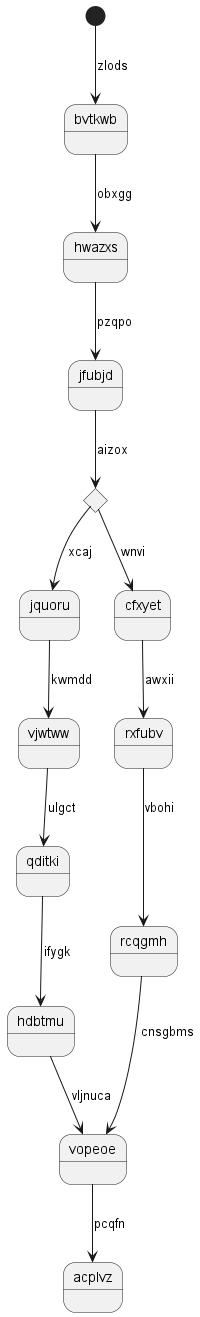

The diagram above was rendered by PlantUML. Its source (embedded in the PNG):
@startuml
state bvtkwb
[*] --> bvtkwb : zlods
bvtkwb --> hwazxs : obxgg
hwazxs --> jfubjd : pzqpo
state krwqsm <<choice>>
jfubjd --> krwqsm : aizox
krwqsm --> jquoru : xcaj
jquoru --> vjwtww : kwmdd
vjwtww --> qditki : ulgct
qditki --> hdbtmu : ifygk
hdbtmu --> vopeoe : vljnuca
krwqsm --> cfxyet : wnvi
cfxyet --> rxfubv : awxii
rxfubv --> rcqgmh : vbohi
rcqgmh --> vopeoe : cnsgbms
vopeoe --> acplvz : pcqfn
@enduml